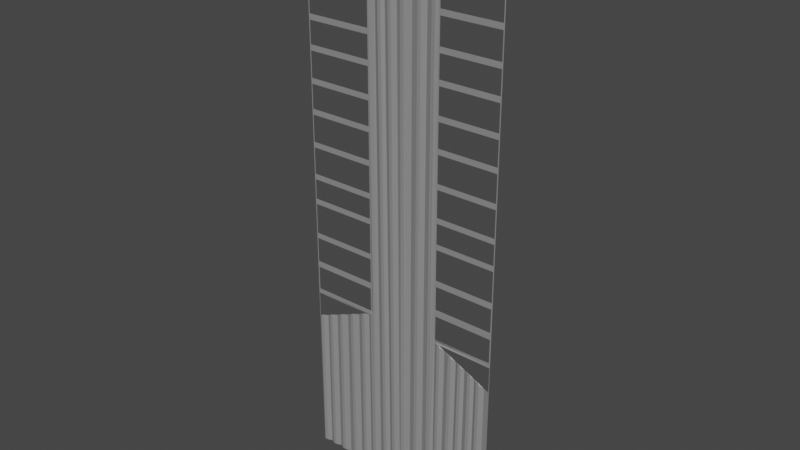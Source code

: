 # Source: metallfront.blend  (saved by Blender 3.4.6; exported with 4.5.12 LTS)
import bpy
from mathutils import Matrix  # noqa: F401  (used for matrix-valued properties, if any)

bpy.ops.wm.read_factory_settings(use_empty=True)
scene = bpy.context.scene
scene.name = 'Scene'

# ---- collections
col_collection = bpy.data.collections.new('Collection'); scene.collection.children.link(col_collection)

# ---- materials (node trees are filled in below, after node groups)
mat_material_003 = bpy.data.materials.new('Material.003')
mat_material_003.use_transparent_shadow = False
mat_glass = bpy.data.materials.new('glass')
mat_glass.use_transparent_shadow = False

# ---- material node trees
mat_material_003.use_nodes = True; mat_material_003.node_tree.nodes.clear()
_N = mat_material_003.node_tree.nodes; _L = mat_material_003.node_tree.links
n0 = _N.new('ShaderNodeBsdfPrincipled'); n0.name = 'Principled BSDF'; n0.location = (10, 300)
n0.distribution = 'GGX'
n0.subsurface_method = 'RANDOM_WALK_SKIN'
n0.inputs[0].default_value = (0.2633, 0.2633, 0.2633, 0.8214)
n0.inputs[3].default_value = 1.45
n0.inputs[27].default_value = (0.0, 0.0, 0.0, 1.0)
n0.inputs[28].default_value = 1.0
n1 = _N.new('ShaderNodeOutputMaterial'); n1.name = 'Material Output'; n1.location = (300, 300)
_L.new(n0.outputs[0], n1.inputs[0])
n1.is_active_output = True
mat_glass.use_nodes = True; mat_glass.node_tree.nodes.clear()
_N = mat_glass.node_tree.nodes; _L = mat_glass.node_tree.links
n0 = _N.new('ShaderNodeBsdfPrincipled'); n0.name = 'Principled BSDF'; n0.location = (10, 300)
n0.distribution = 'GGX'
n0.subsurface_method = 'RANDOM_WALK_SKIN'
n0.inputs[0].default_value = (1.0, 1.0, 1.0, 1.0)
n0.inputs[2].default_value = 0.0
n0.inputs[3].default_value = 1.49
n0.inputs[18].default_value = 1.0
n0.inputs[27].default_value = (0.0, 0.0, 0.0, 1.0)
n0.inputs[28].default_value = 1.0
n1 = _N.new('ShaderNodeOutputMaterial'); n1.name = 'Material Output'; n1.location = (300, 300)
_L.new(n0.outputs[0], n1.inputs[0])
n1.is_active_output = True

# ---- world
world_world = bpy.data.worlds.new('World'); scene.world = world_world
world_world.use_nodes = True; world_world.node_tree.nodes.clear()
_N = world_world.node_tree.nodes; _L = world_world.node_tree.links
n0 = _N.new('ShaderNodeOutputWorld'); n0.name = 'World Output'; n0.location = (300, 300)
n1 = _N.new('ShaderNodeBackground'); n1.name = 'Background'; n1.location = (10, 300)
n1.inputs[0].default_value = (0.05088, 0.05088, 0.05088, 1.0)
_L.new(n1.outputs[0], n0.inputs[0])
n0.is_active_output = True
world_world.color = (0.05088, 0.05088, 0.05088)
world_world.use_sun_shadow = False
world_world.sun_shadow_jitter_overblur = 0.0

# ---- meshes
me_plane_004 = bpy.data.meshes.new('Plane.004')
me_plane_004.from_pydata([(-1.0, -1.0, 0.0), (1.0, -1.0, 0.0), (-1.0, 1.0, 0.0), (1.0, 1.0, 0.0), (-1.0, 0.8183, 0.0), (1.0, 0.8183, 0.0), (-1.0, 0.7046, 0.0), (1.0, 0.7046, 0.0), (-1.0, 0.5968, 0.0), (1.0, 0.5968, 0.0), (-1.0, 0.4993, 0.0), (1.0, 0.4993, 0.0), (-1.0, 0.3906, 0.0), (1.0, 0.3906, 0.0), (-1.0, 0.2875, 0.0), (1.0, 0.2875, 0.0), (-1.0, 0.1743, 0.0), (1.0, 0.1743, 0.0), (-1.0, 0.06154, 0.0), (1.0, 0.06154, 0.0), (-1.0, -0.02843, 0.0), (1.0, -0.02843, 0.0), (-1.0, -0.1555, 0.0), (1.0, -0.1555, 0.0), (-1.0, -0.263, 0.0), (1.0, -0.263, 0.0), (-1.0, -0.373, 0.0), (1.0, -0.373, 0.0), (-1.0, -0.4748, 0.0), (1.0, -0.4748, 0.0), (0.3915, 1.0, 0.0), (0.4012, 0.828, 0.0), (0.4012, 0.7144, 0.0), (0.4012, 0.6066, 0.0), (0.4012, 0.5091, 0.0), (0.4012, 0.4004, 0.0), (0.4012, 0.2972, 0.0), (0.4012, 0.184, 0.0), (0.4012, 0.07128, 0.0), (0.4012, -0.01869, 0.0), (0.4012, -0.1457, 0.0), (0.4039, -0.2506, 0.0), (0.4039, -0.3606, 0.0), (-0.3338, 1.0, 0.0), (-0.3436, 0.828, 0.0), (-0.3436, 0.7144, 0.0), (-0.3436, 0.6066, 0.0), (-0.3436, 0.5091, 0.0), (-0.3436, 0.4004, 0.0), (-0.3436, 0.2972, 0.0), (-0.3436, 0.184, 0.0), (-0.3436, 0.07128, 0.0), (-0.3436, -0.01869, 0.0), (-0.3436, -0.1457, 0.0), (-0.3436, -0.2533, 0.0), (-0.3463, -0.3606, 0.0), (0.0, -1.0, 0.0), (-0.5, -1.0, -0.02037), (-0.25, -1.0, -0.02037), (0.3867, -1.0, -0.02037), (0.4436, -0.3764, 0.0), (0.5007, -0.3859, 0.0), (0.4851, -1.0, -0.02037), (0.5712, -0.3977, 0.0), (0.6116, -1.0, -0.02037), (0.6292, -0.4074, 0.0), (0.6784, -0.4156, 0.0), (0.7111, -1.0, -0.02037), (0.7244, -0.4233, 0.0), (0.7868, -0.4338, 0.0), (0.8231, -1.0, -0.02037), (0.8316, -0.4413, 0.0), (0.8813, -0.4496, 0.0), (0.9369, -1.0, -0.02037), (0.9404, -0.4595, 0.0), (-0.38, -0.3747, 0.0), (-0.3765, -1.0, -0.02037), (-0.3779, -0.69, -0.02037), (-0.4422, -0.3842, 0.0), (-0.7215, -0.4269, 0.0), (-0.5818, -0.4056, 0.0), (-0.5066, -0.3941, 0.0), (-0.65, -1.0, -0.02037), (-0.6479, -0.4157, 0.0), (-0.7841, -0.4364, 0.0), (-0.7874, -1.0, -0.02037), (-0.8502, -0.4465, 0.0), (-0.905, -0.4549, 0.0), (-0.9092, -1.0, -0.02037), (-0.9638, -0.4639, 0.0), (0.2676, 1.0, -0.02037), (0.258, -1.0, -0.02037), (0.116, 1.0, -0.02037), (0.112, -1.0, -0.02037), (-0.04808, 1.0, -0.02037), (-0.01047, -1.0, -0.02037), (-0.174, 1.0, -0.02037), (-0.1273, -1.0, -0.02037), (-0.2739, 1.0, -0.02037), (0.9903, 0.828, 0.0), (0.9903, 0.9903, 0.0), (0.4012, 0.9903, 0.0), (0.4012, 0.8086, 0.0), (-0.3436, 0.9903, 0.0), (-0.9903, 0.9903, 0.0), (-0.9903, 0.828, 0.0), (-0.3436, 0.8086, 0.0), (-0.3338, 0.8183, 0.0), (-0.9903, 0.7144, 0.0), (-0.9903, 0.8086, 0.0), (-0.3436, 0.6949, 0.0), (0.9903, 0.7144, 0.0), (0.3915, 0.8183, 0.0), (0.9903, 0.8086, 0.0), (0.4012, 0.6949, 0.0), (0.9903, 0.6066, 0.0), (0.3915, 0.7046, 0.0), (0.9903, 0.6949, 0.0), (0.4012, 0.5871, 0.0), (-0.3338, 0.7046, 0.0), (-0.9903, 0.6066, 0.0), (-0.9903, 0.6949, 0.0), (-0.3436, 0.5871, 0.0), (0.9903, 0.5091, 0.0), (0.3915, 0.5968, 0.0), (0.9903, 0.5871, 0.0), (0.4012, 0.4896, 0.0), (-0.3338, 0.5968, 0.0), (-0.9903, 0.5091, 0.0), (-0.9903, 0.5871, 0.0), (-0.3436, 0.4896, 0.0), (0.9903, 0.4004, 0.0), (0.3915, 0.4993, 0.0), (0.9903, 0.4896, 0.0), (0.4012, 0.3809, 0.0), (-0.3338, 0.4993, 0.0), (-0.9903, 0.4004, 0.0), (-0.9903, 0.4896, 0.0), (-0.3436, 0.3809, 0.0), (0.9903, 0.2972, 0.0), (0.3915, 0.3906, 0.0), (0.9903, 0.3809, 0.0), (0.4012, 0.2777, 0.0), (-0.3338, 0.3906, 0.0), (-0.9903, 0.2972, 0.0), (-0.9903, 0.3809, 0.0), (-0.3436, 0.2777, 0.0), (-0.3338, 0.2875, 0.0), (-0.9903, 0.184, 0.0), (-0.9903, 0.2777, 0.0), (-0.3436, 0.1645, 0.0), (0.9903, 0.184, 0.0), (0.3915, 0.2875, 0.0), (0.9903, 0.2777, 0.0), (0.4012, 0.1645, 0.0), (0.9903, 0.07128, 0.0), (0.3915, 0.1743, 0.0), (0.9903, 0.1645, 0.0), (0.4012, 0.05179, 0.0), (-0.3338, 0.1743, 0.0), (-0.9903, 0.07128, 0.0), (-0.9903, 0.1645, 0.0), (-0.3436, 0.05179, 0.0), (0.9903, -0.01869, 0.0), (0.3915, 0.06154, 0.0), (0.9903, 0.05179, 0.0), (0.4012, -0.03817, 0.0), (-0.3338, 0.06154, 0.0), (-0.9903, -0.01869, 0.0), (-0.9903, 0.05179, 0.0), (-0.3436, -0.03817, 0.0), (0.9903, -0.1457, 0.0), (0.3915, -0.02843, 0.0), (0.9903, -0.03817, 0.0), (0.4039, -0.1679, 0.0), (-0.3338, -0.02843, 0.0), (-0.9903, -0.1457, 0.0), (-0.9903, -0.03817, 0.0), (-0.3436, -0.1652, 0.0), (-0.3338, -0.1555, 0.0), (-0.9903, -0.2533, 0.0), (-0.9903, -0.1652, 0.0), (-0.3463, -0.2755, 0.0), (0.9875, -0.2506, 0.0), (0.9875, -0.1679, 0.0), (0.3915, -0.1555, 0.0), (0.4039, -0.2755, 0.0), (-0.3338, -0.263, 0.0), (-0.9875, -0.3606, 0.0), (-0.9875, -0.2755, 0.0), (-0.4033, -0.3783, 0.0), (0.9875, -0.3606, 0.0), (0.3915, -0.263, 0.0), (0.9875, -0.2755, 0.0), (0.455, -0.3783, 0.0), (-0.9947, -0.3783, 0.0), (-0.9947, -0.4686, 0.0), (-0.3792, -0.38, -0.02037), (-0.6471, -0.4209, -0.02037), (-0.5059, -0.3993, -0.02037), (-0.7833, -0.4417, -0.02037), (-0.9043, -0.4601, -0.02037), (0.9947, -0.4685, 0.0), (0.9947, -0.3783, 0.0), (0.3915, -0.373, -0.02037), (0.4999, -0.3911, -0.02037), (0.6283, -0.4126, -0.02037), (0.7236, -0.4285, -0.02037), (0.8307, -0.4465, -0.02037), (0.9396, -0.4647, -0.02037), (-0.3041, -1.0, 0.0103), (-0.3366, -1.0, 0.009194), (-0.343, -0.6868, 0.008675), (-0.3108, -0.6862, 0.01026), (0.4411, -1.0, 0.009559), (0.4099, -1.0, 0.007003), (0.5672, -1.0, 0.009595), (0.5347, -1.0, 0.009995), (0.6787, -1.0, 0.008381), (0.6471, -1.0, 0.008744), (0.792, -1.0, 0.008225), (0.76, -1.0, 0.009945), (0.8913, -1.0, 0.00969), (0.8592, -1.0, 0.008807), (-0.3463, -0.5301, 0.008675), (-0.3141, -0.5294, 0.01026), (-0.4228, -1.0, 0.009755), (-0.4552, -1.0, 0.009626), (-0.4565, -0.6948, 0.009765), (-0.424, -0.6947, 0.009739), (-0.5592, -1.0, 0.0106), (-0.5922, -1.0, 0.01052), (-0.7076, -1.0, 0.01051), (-0.7403, -1.0, 0.009814), (-0.8385, -1.0, 0.0101), (-0.8708, -1.0, 0.009049), (-0.9506, -1.0, 0.009336), (-0.9838, -1.0, 0.01504), (0.3231, 1.0, 0.01039), (0.3566, 1.0, 0.01504), (0.35, -1.0, 0.008883), (0.3175, -1.0, 0.01062), (0.185, 1.0, 0.01109), (0.2179, 1.0, 0.01001), (0.2034, -1.0, 0.01033), (0.1705, -1.0, 0.01056), (0.04884, -1.0, 0.01081), (0.01522, -1.0, 0.01504), (0.009129, 1.0, 0.01049), (0.04225, 1.0, 0.01129), (-0.128, 1.0, 0.009724), (-0.09554, 1.0, 0.00984), (-0.05887, -1.0, 0.009909), (-0.09107, -1.0, 0.008828), (-0.2372, 1.0, 0.008873), (-0.2056, 1.0, 0.008276), (-0.1678, -1.0, 0.009249), (-0.2002, -1.0, 0.01001), (-0.3494, -0.3754, 0.00807), (-0.3174, -0.3728, 0.01025), (-0.3459, -0.3609, 0.01504), (-0.3509, -0.373, 0.01504), (-0.3508, -0.3743, 0.01504), (-0.9801, -0.4717, 0.01504), (-0.9468, -0.4666, 0.009437), (-0.9638, -0.4639, 0.01504), (-0.4577, -0.3919, 0.009896), (-0.4252, -0.387, 0.009723), (-0.4422, -0.3843, 0.01504), (-0.737, -0.4346, 0.00975), (-0.7042, -0.4296, 0.01048), (-0.7215, -0.4269, 0.01504), (-0.5973, -0.4133, 0.01001), (-0.5646, -0.4083, 0.01058), (-0.5818, -0.4056, 0.01504), (-0.8654, -0.4542, 0.009089), (-0.833, -0.4493, 0.01), (-0.8502, -0.4466, 0.01504), (0.4269, -0.3789, 0.008753), (0.4587, -0.3843, 0.00933), (0.4436, -0.3764, 0.01504), (0.554, -0.4002, 0.01032), (0.5864, -0.4056, 0.009404), (0.5712, -0.3978, 0.01504), (0.6618, -0.4182, 0.008525), (0.6931, -0.4234, 0.008154), (0.6784, -0.4157, 0.01504), (0.7697, -0.4363, 0.009751), (0.8014, -0.4416, 0.007986), (0.7868, -0.4338, 0.01504), (0.8647, -0.4521, 0.008575), (0.8966, -0.4575, 0.009483), (0.8813, -0.4496, 0.01504)], [], [(31, 99, 100, 101), (32, 111, 113, 102), (33, 115, 117, 114), (34, 123, 125, 118), (35, 131, 133, 126), (36, 139, 141, 134), (37, 151, 153, 142), (38, 155, 157, 154), (39, 163, 165, 158), (40, 171, 173, 166), (41, 183, 184, 174), (42, 191, 193, 186), (219, 284, 206, 64), (105, 44, 103, 104), (108, 45, 106, 109), (120, 46, 110, 121), (128, 47, 122, 129), (136, 48, 130, 137), (144, 49, 138, 145), (148, 50, 146, 149), (160, 51, 150, 161), (168, 52, 162, 169), (176, 53, 170, 177), (180, 54, 178, 181), (188, 55, 182, 189), (194, 60, 61, 63, 65, 66, 68, 69, 71, 72, 74, 202, 203), (190, 195, 196, 89, 87, 86, 84, 79, 83, 80, 81, 78, 75), (67, 207, 285, 218), (241, 238, 90, 91), (215, 278, 204, 59), (62, 205, 279, 214), (217, 281, 205, 62), (64, 206, 282, 216), (221, 287, 207, 67), (70, 208, 288, 220), (223, 290, 208, 70), (73, 209, 291, 222), (76, 77, 197, 267, 229, 226), (1, 29, 209, 73), (227, 228, 266, 199, 57), (57, 199, 273, 230), (231, 272, 198, 82), (82, 198, 270, 232), (233, 269, 200, 85), (85, 200, 276, 234), (235, 275, 201, 88), (88, 201, 264, 236), (237, 263, 28, 0), (59, 204, 192, 185, 172, 164, 156, 152, 140, 132, 124, 116, 112, 30, 239, 240), (91, 90, 243, 244), (245, 242, 92, 93), (93, 92, 249, 246), (247, 248, 94, 95, 56), (95, 94, 251, 252), (253, 250, 96, 97), (97, 96, 255, 256), (257, 254, 98, 58), (195, 190, 262, 261, 26), (211, 212, 224, 258, 197, 77, 76), (100, 99, 5, 3), (101, 100, 3, 30), (99, 31, 112, 5), (31, 101, 30, 112), (104, 103, 43, 2), (105, 104, 2, 4), (44, 105, 4, 107), (103, 44, 107, 43), (109, 106, 107, 4), (108, 109, 4, 6), (45, 108, 6, 119), (106, 45, 119, 107), (113, 111, 7, 5), (102, 113, 5, 112), (111, 32, 116, 7), (32, 102, 112, 116), (117, 115, 9, 7), (114, 117, 7, 116), (115, 33, 124, 9), (33, 114, 116, 124), (121, 110, 119, 6), (120, 121, 6, 8), (46, 120, 8, 127), (110, 46, 127, 119), (125, 123, 11, 9), (118, 125, 9, 124), (123, 34, 132, 11), (34, 118, 124, 132), (129, 122, 127, 8), (128, 129, 8, 10), (47, 128, 10, 135), (122, 47, 135, 127), (133, 131, 13, 11), (126, 133, 11, 132), (131, 35, 140, 13), (35, 126, 132, 140), (137, 130, 135, 10), (136, 137, 10, 12), (48, 136, 12, 143), (130, 48, 143, 135), (141, 139, 15, 13), (134, 141, 13, 140), (139, 36, 152, 15), (36, 134, 140, 152), (145, 138, 143, 12), (144, 145, 12, 14), (49, 144, 14, 147), (138, 49, 147, 143), (149, 146, 147, 14), (148, 149, 14, 16), (50, 148, 16, 159), (146, 50, 159, 147), (153, 151, 17, 15), (142, 153, 15, 152), (151, 37, 156, 17), (37, 142, 152, 156), (157, 155, 19, 17), (154, 157, 17, 156), (155, 38, 164, 19), (38, 154, 156, 164), (161, 150, 159, 16), (160, 161, 16, 18), (51, 160, 18, 167), (150, 51, 167, 159), (165, 163, 21, 19), (158, 165, 19, 164), (163, 39, 172, 21), (39, 158, 164, 172), (169, 162, 167, 18), (168, 169, 18, 20), (52, 168, 20, 175), (162, 52, 175, 167), (173, 171, 23, 21), (166, 173, 21, 172), (171, 40, 185, 23), (40, 166, 172, 185), (177, 170, 175, 20), (176, 177, 20, 22), (53, 176, 22, 179), (170, 53, 179, 175), (181, 178, 179, 22), (180, 181, 22, 24), (54, 180, 24, 187), (178, 54, 187, 179), (184, 183, 25, 23), (174, 184, 23, 185), (183, 41, 192, 25), (41, 174, 185, 192), (189, 182, 187, 24), (188, 189, 24, 26), (190, 75, 197, 258, 262), (55, 188, 26, 261, 260), (193, 191, 27, 25), (186, 193, 25, 192), (191, 42, 204, 27), (42, 186, 192, 204), (182, 55, 260, 259, 187), (196, 195, 26, 28), (87, 89, 265, 264, 201), (89, 196, 28, 263, 265), (78, 81, 199, 266, 268), (79, 84, 200, 269, 271), (80, 83, 198, 272, 274), (83, 79, 271, 270, 198), (84, 86, 277, 276, 200), (81, 80, 274, 273, 199), (86, 87, 201, 275, 277), (60, 194, 204, 278, 280), (75, 78, 268, 267, 197), (203, 202, 29, 27), (194, 203, 27, 204), (61, 60, 280, 279, 205), (63, 61, 205, 281, 283), (65, 63, 283, 282, 206), (66, 65, 206, 284, 286), (68, 66, 286, 285, 207), (69, 68, 207, 287, 289), (71, 69, 289, 288, 208), (72, 71, 208, 290, 292), (74, 72, 292, 291, 209), (202, 74, 209, 29), (258, 259, 260, 261, 262), (263, 264, 265), (266, 267, 268), (269, 270, 271), (272, 273, 274), (275, 276, 277), (278, 279, 280), (281, 282, 283), (284, 285, 286), (287, 288, 289), (290, 291, 292), (212, 211, 210, 213), (224, 212, 213, 225), (278, 215, 214, 279), (281, 217, 216, 282), (284, 219, 218, 285), (287, 221, 220, 288), (290, 223, 222, 291), (258, 224, 225, 259), (228, 227, 226, 229), (266, 228, 229, 267), (272, 231, 230, 273), (269, 233, 232, 270), (275, 235, 234, 276), (263, 237, 236, 264), (238, 241, 240, 239), (242, 245, 244, 243), (248, 247, 246, 249), (250, 253, 252, 251), (254, 257, 256, 255), (58, 98, 43, 107, 119, 127, 135, 143, 147, 159, 167, 175, 179, 187, 259, 225, 213, 210)])
me_plane_004.polygons.foreach_set('material_index', [1, 1, 1, 1, 1, 1, 1, 1, 1, 1, 1, 1, 0, 1, 1, 1, 1, 1, 1, 1, 1, 1, 1, 1, 1, 1, 1, 0, 0, 0, 0, 0, 0, 0, 0, 0, 0, 0, 0, 0, 0, 0, 0, 0, 0, 0, 0, 0, 0, 0, 0, 0, 0, 0, 0, 0, 0, 0, 0, 0, 0, 0, 0, 0, 0, 0, 0, 0, 0, 0, 0, 0, 0, 0, 0, 0, 0, 0, 0, 0, 0, 0, 0, 0, 0, 0, 0, 0, 0, 0, 0, 0, 0, 0, 0, 0, 0, 0, 0, 0, 0, 0, 0, 0, 0, 0, 0, 0, 0, 0, 0, 0, 0, 0, 0, 0, 0, 0, 0, 0, 0, 0, 0, 0, 0, 0, 0, 0, 0, 0, 0, 0, 0, 0, 0, 0, 0, 0, 0, 0, 0, 0, 0, 0, 0, 0, 0, 0, 0, 0, 0, 0, 0, 0, 0, 0, 0, 0, 0, 0, 0, 0, 0, 0, 0, 0, 0, 0, 0, 0, 0, 0, 0, 0, 0, 0, 0, 0, 0, 0, 0, 0, 0, 0, 0, 0, 0, 0, 0, 0, 0, 0, 0, 0, 0, 0, 0, 0, 0, 0, 0, 0, 0, 0, 0, 0, 0, 0, 0, 0, 0])
_uv = me_plane_004.uv_layers.new(name='UVMap')
_uv.uv.foreach_set('vector', [0.7006, 0.914, 0.9951, 0.914, 0.9951, 0.9951, 0.7006, 0.9951, 0.7006, 0.8572, 0.9951, 0.8572, 0.9951, 0.9043, 0.7006, 0.9043, 0.7006, 0.8033, 0.9951, 0.8033, 0.9951, 0.8474, 0.7006, 0.8474, 0.7006, 0.7545, 0.9951, 0.7545, 0.9951, 0.7935, 0.7006, 0.7935, 0.7006, 0.7002, 0.9951, 0.7002, 0.9951, 0.7448, 0.7006, 0.7448, 0.7006, 0.6486, 0.9951, 0.6486, 0.9951, 0.6904, 0.7006, 0.6904, 0.7006, 0.592, 0.9951, 0.592, 0.9951, 0.6389, 0.7006, 0.6389, 0.7006, 0.5356, 0.9951, 0.5356, 0.9951, 0.5823, 0.7006, 0.5823, 0.7006, 0.4907, 0.9951, 0.4907, 0.9951, 0.5259, 0.7006, 0.5259, 0.7006, 0.4271, 0.9951, 0.4271, 0.9951, 0.4809, 0.7006, 0.4809, 0.702, 0.3747, 0.9938, 0.3747, 0.9938, 0.416, 0.702, 0.416, 0.702, 0.3197, 0.9938, 0.3197, 0.9938, 0.3623, 0.702, 0.3623, 0.8236, 0.0, 0.8309, 0.2909, 0.8142, 0.2937, 0.8058, 0.0, 0.004871, 0.914, 0.3282, 0.914, 0.3282, 0.9951, 0.004871, 0.9951, 0.004871, 0.8572, 0.3282, 0.8572, 0.3282, 0.9043, 0.004871, 0.9043, 0.004871, 0.8033, 0.3282, 0.8033, 0.3282, 0.8474, 0.004871, 0.8474, 0.004871, 0.7545, 0.3282, 0.7545, 0.3282, 0.7935, 0.004871, 0.7935, 0.004871, 0.7002, 0.3282, 0.7002, 0.3282, 0.7448, 0.004871, 0.7448, 0.004871, 0.6486, 0.3282, 0.6486, 0.3282, 0.6904, 0.004871, 0.6904, 0.004871, 0.592, 0.3282, 0.592, 0.3282, 0.6389, 0.004871, 0.6389, 0.004871, 0.5356, 0.3282, 0.5356, 0.3282, 0.5823, 0.004871, 0.5823, 0.004871, 0.4907, 0.3282, 0.4907, 0.3282, 0.5259, 0.004871, 0.5259, 0.004871, 0.4271, 0.3282, 0.4271, 0.3282, 0.4809, 0.004871, 0.4809, 0.004871, 0.3734, 0.3282, 0.3734, 0.3282, 0.4174, 0.004871, 0.4174, 0.006228, 0.3197, 0.3269, 0.3197, 0.3269, 0.3623, 0.006228, 0.3623, 0.7275, 0.3109, 0.7218, 0.3118, 0.7504, 0.307, 0.7856, 0.3011, 0.8146, 0.2963, 0.8392, 0.2922, 0.8622, 0.2883, 0.8934, 0.2831, 0.9158, 0.2794, 0.9407, 0.2752, 0.9702, 0.2703, 0.9974, 0.2657, 0.9974, 0.3109, 0.2984, 0.3109, 0.002637, 0.3109, 0.002637, 0.2657, 0.01812, 0.2681, 0.04748, 0.2725, 0.07492, 0.2767, 0.108, 0.2818, 0.1393, 0.2866, 0.176, 0.2922, 0.2091, 0.2972, 0.2467, 0.303, 0.2789, 0.3079, 0.31, 0.3126, 0.8556, 0.0, 0.8618, 0.2857, 0.8465, 0.2883, 0.8394, 0.0, 0.6588, 0.0, 0.6616, 1.0, 0.6338, 1.0, 0.629, 0.0, 0.7049, 0.0, 0.7134, 0.3105, 0.6957, 0.3135, 0.6934, 0.0, 0.7425, 0.0, 0.7499, 0.3044, 0.7294, 0.3079, 0.7206, 0.0, 0.7673, 0.0, 0.777, 0.2999, 0.7499, 0.3044, 0.7425, 0.0, 0.8058, 0.0, 0.8142, 0.2937, 0.7932, 0.2972, 0.7836, 0.0, 0.88, 0.0, 0.8849, 0.2819, 0.8618, 0.2857, 0.8556, 0.0, 0.9116, 0.0, 0.9154, 0.2768, 0.9007, 0.2792, 0.896, 0.0, 0.9296, 0.0, 0.9323, 0.2739, 0.9154, 0.2768, 0.9116, 0.0, 0.9684, 0.0, 0.9698, 0.2677, 0.9483, 0.2713, 0.9457, 0.0, 0.3118, 0.0, 0.3111, 0.155, 0.3104, 0.31, 0.2874, 0.3065, 0.288, 0.1527, 0.2886, 0.0, 1.0, 0.0, 1.0, 0.2626, 0.9698, 0.2677, 0.9684, 0.0, 0.2724, 0.0, 0.2718, 0.1526, 0.2712, 0.304, 0.2471, 0.3004, 0.25, 0.0, 0.25, 0.0, 0.2471, 0.3004, 0.2177, 0.2959, 0.2204, 0.0, 0.2039, 0.0, 0.2013, 0.2934, 0.1764, 0.2896, 0.175, 0.0, 0.175, 0.0, 0.1764, 0.2896, 0.1479, 0.2852, 0.1462, 0.0, 0.1298, 0.0, 0.1315, 0.2827, 0.1084, 0.2792, 0.1063, 0.0, 0.1063, 0.0, 0.1084, 0.2792, 0.08349, 0.2754, 0.08075, 0.0, 0.06458, 0.0, 0.0673, 0.2729, 0.04787, 0.2699, 0.04538, 0.0, 0.04538, 0.0, 0.04787, 0.2699, 0.02659, 0.2667, 0.02468, 0.0, 0.008096, 0.0, 0.009966, 0.2641, 0.0, 0.2626, 0.0, 0.0, 0.6934, 0.0, 0.6957, 0.3135, 0.6957, 0.3685, 0.6957, 0.4223, 0.6957, 0.4858, 0.6957, 0.5308, 0.6957, 0.5871, 0.6957, 0.6437, 0.6957, 0.6953, 0.6957, 0.7497, 0.6957, 0.7984, 0.6957, 0.8523, 0.6957, 0.9091, 0.6957, 1.0, 0.6783, 1.0, 0.675, 0.0, 0.629, 0.0, 0.6338, 1.0, 0.609, 1.0, 0.6017, 0.0, 0.5852, 0.0, 0.5925, 1.0, 0.558, 1.0, 0.556, 0.0, 0.556, 0.0, 0.558, 1.0, 0.5211, 1.0, 0.5244, 0.0, 0.5076, 0.0, 0.5046, 1.0, 0.476, 1.0, 0.4948, 0.0, 0.5, 0.0, 0.4948, 0.0, 0.476, 1.0, 0.4522, 1.0, 0.4706, 0.0, 0.4545, 0.0, 0.436, 1.0, 0.413, 1.0, 0.4363, 0.0, 0.4363, 0.0, 0.413, 1.0, 0.3972, 1.0, 0.4161, 0.0, 0.3999, 0.0, 0.3814, 1.0, 0.3631, 1.0, 0.375, 0.0, 0.002637, 0.3109, 0.2984, 0.3109, 0.3246, 0.3128, 0.3246, 0.3135, 0.0, 0.3135, 0.3317, 0.0, 0.3285, 0.1566, 0.3269, 0.2349, 0.3253, 0.3123, 0.3104, 0.31, 0.3111, 0.155, 0.3118, 0.0, 0.9951, 0.9951, 0.9951, 0.914, 1.0, 0.9091, 1.0, 1.0, 0.7006, 0.9951, 0.9951, 0.9951, 1.0, 1.0, 0.6957, 1.0, 0.9951, 0.914, 0.7006, 0.914, 0.6957, 0.9091, 1.0, 0.9091, 0.7006, 0.914, 0.7006, 0.9951, 0.6957, 1.0, 0.6957, 0.9091, 0.004871, 0.9951, 0.3282, 0.9951, 0.3331, 1.0, 0.0, 1.0, 0.004871, 0.914, 0.004871, 0.9951, 0.0, 1.0, 0.0, 0.9091, 0.3282, 0.914, 0.004871, 0.914, 0.0, 0.9091, 0.3331, 0.9091, 0.3282, 0.9951, 0.3282, 0.914, 0.3331, 0.9091, 0.3331, 1.0, 0.004871, 0.9043, 0.3282, 0.9043, 0.3331, 0.9091, 0.0, 0.9091, 0.004871, 0.8572, 0.004871, 0.9043, 0.0, 0.9091, 0.0, 0.8523, 0.3282, 0.8572, 0.004871, 0.8572, 0.0, 0.8523, 0.3331, 0.8523, 0.3282, 0.9043, 0.3282, 0.8572, 0.3331, 0.8523, 0.3331, 0.9091, 0.9951, 0.9043, 0.9951, 0.8572, 1.0, 0.8523, 1.0, 0.9091, 0.7006, 0.9043, 0.9951, 0.9043, 1.0, 0.9091, 0.6957, 0.9091, 0.9951, 0.8572, 0.7006, 0.8572, 0.6957, 0.8523, 1.0, 0.8523, 0.7006, 0.8572, 0.7006, 0.9043, 0.6957, 0.9091, 0.6957, 0.8523, 0.9951, 0.8474, 0.9951, 0.8033, 1.0, 0.7984, 1.0, 0.8523, 0.7006, 0.8474, 0.9951, 0.8474, 1.0, 0.8523, 0.6957, 0.8523, 0.9951, 0.8033, 0.7006, 0.8033, 0.6957, 0.7984, 1.0, 0.7984, 0.7006, 0.8033, 0.7006, 0.8474, 0.6957, 0.8523, 0.6957, 0.7984, 0.004871, 0.8474, 0.3282, 0.8474, 0.3331, 0.8523, 0.0, 0.8523, 0.004871, 0.8033, 0.004871, 0.8474, 0.0, 0.8523, 0.0, 0.7984, 0.3282, 0.8033, 0.004871, 0.8033, 0.0, 0.7984, 0.3331, 0.7984, 0.3282, 0.8474, 0.3282, 0.8033, 0.3331, 0.7984, 0.3331, 0.8523, 0.9951, 0.7935, 0.9951, 0.7545, 1.0, 0.7497, 1.0, 0.7984, 0.7006, 0.7935, 0.9951, 0.7935, 1.0, 0.7984, 0.6957, 0.7984, 0.9951, 0.7545, 0.7006, 0.7545, 0.6957, 0.7497, 1.0, 0.7497, 0.7006, 0.7545, 0.7006, 0.7935, 0.6957, 0.7984, 0.6957, 0.7497, 0.004871, 0.7935, 0.3282, 0.7935, 0.3331, 0.7984, 0.0, 0.7984, 0.004871, 0.7545, 0.004871, 0.7935, 0.0, 0.7984, 0.0, 0.7497, 0.3282, 0.7545, 0.004871, 0.7545, 0.0, 0.7497, 0.3331, 0.7497, 0.3282, 0.7935, 0.3282, 0.7545, 0.3331, 0.7497, 0.3331, 0.7984, 0.9951, 0.7448, 0.9951, 0.7002, 1.0, 0.6953, 1.0, 0.7497, 0.7006, 0.7448, 0.9951, 0.7448, 1.0, 0.7497, 0.6957, 0.7497, 0.9951, 0.7002, 0.7006, 0.7002, 0.6957, 0.6953, 1.0, 0.6953, 0.7006, 0.7002, 0.7006, 0.7448, 0.6957, 0.7497, 0.6957, 0.6953, 0.004871, 0.7448, 0.3282, 0.7448, 0.3331, 0.7497, 0.0, 0.7497, 0.004871, 0.7002, 0.004871, 0.7448, 0.0, 0.7497, 0.0, 0.6953, 0.3282, 0.7002, 0.004871, 0.7002, 0.0, 0.6953, 0.3331, 0.6953, 0.3282, 0.7448, 0.3282, 0.7002, 0.3331, 0.6953, 0.3331, 0.7497, 0.9951, 0.6904, 0.9951, 0.6486, 1.0, 0.6437, 1.0, 0.6953, 0.7006, 0.6904, 0.9951, 0.6904, 1.0, 0.6953, 0.6957, 0.6953, 0.9951, 0.6486, 0.7006, 0.6486, 0.6957, 0.6437, 1.0, 0.6437, 0.7006, 0.6486, 0.7006, 0.6904, 0.6957, 0.6953, 0.6957, 0.6437, 0.004871, 0.6904, 0.3282, 0.6904, 0.3331, 0.6953, 0.0, 0.6953, 0.004871, 0.6486, 0.004871, 0.6904, 0.0, 0.6953, 0.0, 0.6437, 0.3282, 0.6486, 0.004871, 0.6486, 0.0, 0.6437, 0.3331, 0.6437, 0.3282, 0.6904, 0.3282, 0.6486, 0.3331, 0.6437, 0.3331, 0.6953, 0.004871, 0.6389, 0.3282, 0.6389, 0.3331, 0.6437, 0.0, 0.6437, 0.004871, 0.592, 0.004871, 0.6389, 0.0, 0.6437, 0.0, 0.5871, 0.3282, 0.592, 0.004871, 0.592, 0.0, 0.5871, 0.3331, 0.5871, 0.3282, 0.6389, 0.3282, 0.592, 0.3331, 0.5871, 0.3331, 0.6437, 0.9951, 0.6389, 0.9951, 0.592, 1.0, 0.5871, 1.0, 0.6437, 0.7006, 0.6389, 0.9951, 0.6389, 1.0, 0.6437, 0.6957, 0.6437, 0.9951, 0.592, 0.7006, 0.592, 0.6957, 0.5871, 1.0, 0.5871, 0.7006, 0.592, 0.7006, 0.6389, 0.6957, 0.6437, 0.6957, 0.5871, 0.9951, 0.5823, 0.9951, 0.5356, 1.0, 0.5308, 1.0, 0.5871, 0.7006, 0.5823, 0.9951, 0.5823, 1.0, 0.5871, 0.6957, 0.5871, 0.9951, 0.5356, 0.7006, 0.5356, 0.6957, 0.5308, 1.0, 0.5308, 0.7006, 0.5356, 0.7006, 0.5823, 0.6957, 0.5871, 0.6957, 0.5308, 0.004871, 0.5823, 0.3282, 0.5823, 0.3331, 0.5871, 0.0, 0.5871, 0.004871, 0.5356, 0.004871, 0.5823, 0.0, 0.5871, 0.0, 0.5308, 0.3282, 0.5356, 0.004871, 0.5356, 0.0, 0.5308, 0.3331, 0.5308, 0.3282, 0.5823, 0.3282, 0.5356, 0.3331, 0.5308, 0.3331, 0.5871, 0.9951, 0.5259, 0.9951, 0.4907, 1.0, 0.4858, 1.0, 0.5308, 0.7006, 0.5259, 0.9951, 0.5259, 1.0, 0.5308, 0.6957, 0.5308, 0.9951, 0.4907, 0.7006, 0.4907, 0.6957, 0.4858, 1.0, 0.4858, 0.7006, 0.4907, 0.7006, 0.5259, 0.6957, 0.5308, 0.6957, 0.4858, 0.004871, 0.5259, 0.3282, 0.5259, 0.3331, 0.5308, 0.0, 0.5308, 0.004871, 0.4907, 0.004871, 0.5259, 0.0, 0.5308, 0.0, 0.4858, 0.3282, 0.4907, 0.004871, 0.4907, 0.0, 0.4858, 0.3331, 0.4858, 0.3282, 0.5259, 0.3282, 0.4907, 0.3331, 0.4858, 0.3331, 0.5308, 0.9951, 0.4809, 0.9951, 0.4271, 1.0, 0.4223, 1.0, 0.4858, 0.7006, 0.4809, 0.9951, 0.4809, 1.0, 0.4858, 0.6957, 0.4858, 0.9951, 0.4271, 0.7006, 0.4271, 0.6957, 0.4223, 1.0, 0.4223, 0.7006, 0.4271, 0.7006, 0.4809, 0.6957, 0.4858, 0.6957, 0.4223, 0.004871, 0.4809, 0.3282, 0.4809, 0.3331, 0.4858, 0.0, 0.4858, 0.004871, 0.4271, 0.004871, 0.4809, 0.0, 0.4858, 0.0, 0.4223, 0.3282, 0.4271, 0.004871, 0.4271, 0.0, 0.4223, 0.3331, 0.4223, 0.3282, 0.4809, 0.3282, 0.4271, 0.3331, 0.4223, 0.3331, 0.4858, 0.004871, 0.4174, 0.3282, 0.4174, 0.3331, 0.4223, 0.0, 0.4223, 0.004871, 0.3734, 0.004871, 0.4174, 0.0, 0.4223, 0.0, 0.3685, 0.3282, 0.3734, 0.004871, 0.3734, 0.0, 0.3685, 0.3331, 0.3685, 0.3282, 0.4174, 0.3282, 0.3734, 0.3331, 0.3685, 0.3331, 0.4223, 0.9938, 0.416, 0.9938, 0.3747, 1.0, 0.3685, 1.0, 0.4223, 0.702, 0.416, 0.9938, 0.416, 1.0, 0.4223, 0.6957, 0.4223, 0.9938, 0.3747, 0.702, 0.3747, 0.6957, 0.3685, 1.0, 0.3685, 0.702, 0.3747, 0.702, 0.416, 0.6957, 0.4223, 0.6957, 0.3685, 0.006228, 0.3623, 0.3269, 0.3623, 0.3331, 0.3685, 0.0, 0.3685, 0.006228, 0.3197, 0.006228, 0.3623, 0.0, 0.3685, 0.0, 0.3135, 0.2984, 0.3109, 0.31, 0.3126, 0.3104, 0.31, 0.3253, 0.3123, 0.3246, 0.3128, 0.3269, 0.3197, 0.006228, 0.3197, 0.0, 0.3135, 0.3246, 0.3135, 0.3271, 0.3195, 0.9938, 0.3623, 0.9938, 0.3197, 1.0, 0.3135, 1.0, 0.3685, 0.702, 0.3623, 0.9938, 0.3623, 1.0, 0.3685, 0.6957, 0.3685, 0.9938, 0.3197, 0.702, 0.3197, 0.6957, 0.3135, 1.0, 0.3135, 0.702, 0.3197, 0.702, 0.3623, 0.6957, 0.3685, 0.6957, 0.3135, 0.3269, 0.3623, 0.3269, 0.3197, 0.3271, 0.3195, 0.3413, 0.3136, 0.3331, 0.3685, 0.002637, 0.2657, 0.002637, 0.3109, 0.0, 0.3135, 0.0, 0.2626, 0.04748, 0.2725, 0.01812, 0.2681, 0.01812, 0.268, 0.02659, 0.2667, 0.04787, 0.2699, 0.01812, 0.2681, 0.002637, 0.2657, 0.0, 0.2626, 0.009966, 0.2641, 0.01812, 0.268, 0.2789, 0.3079, 0.2467, 0.303, 0.2471, 0.3004, 0.2712, 0.304, 0.2789, 0.3079, 0.1393, 0.2866, 0.108, 0.2818, 0.1084, 0.2792, 0.1315, 0.2827, 0.1393, 0.2865, 0.2091, 0.2972, 0.176, 0.2922, 0.1764, 0.2896, 0.2013, 0.2934, 0.2091, 0.2972, 0.176, 0.2922, 0.1393, 0.2866, 0.1393, 0.2865, 0.1479, 0.2852, 0.1764, 0.2896, 0.108, 0.2818, 0.07492, 0.2767, 0.07492, 0.2767, 0.08349, 0.2754, 0.1084, 0.2792, 0.2467, 0.303, 0.2091, 0.2972, 0.2091, 0.2972, 0.2177, 0.2959, 0.2471, 0.3004, 0.07492, 0.2767, 0.04748, 0.2725, 0.04787, 0.2699, 0.0673, 0.2729, 0.07492, 0.2767, 0.7218, 0.3118, 0.7275, 0.3109, 0.6957, 0.3135, 0.7134, 0.3105, 0.7218, 0.3118, 0.31, 0.3126, 0.2789, 0.3079, 0.2789, 0.3079, 0.2874, 0.3065, 0.3104, 0.31, 0.9974, 0.3109, 0.9974, 0.2657, 1.0, 0.2626, 1.0, 0.3135, 0.7275, 0.3109, 0.9974, 0.3109, 1.0, 0.3135, 0.6957, 0.3135, 0.7504, 0.307, 0.7218, 0.3118, 0.7218, 0.3118, 0.7294, 0.3079, 0.7499, 0.3044, 0.7856, 0.3011, 0.7504, 0.307, 0.7499, 0.3044, 0.777, 0.2999, 0.7856, 0.3011, 0.8146, 0.2963, 0.7856, 0.3011, 0.7856, 0.3011, 0.7932, 0.2972, 0.8142, 0.2937, 0.8392, 0.2922, 0.8146, 0.2963, 0.8142, 0.2937, 0.8309, 0.2909, 0.8392, 0.2922, 0.8622, 0.2883, 0.8392, 0.2922, 0.8392, 0.2922, 0.8465, 0.2883, 0.8618, 0.2857, 0.8934, 0.2831, 0.8622, 0.2883, 0.8618, 0.2857, 0.8849, 0.2819, 0.8934, 0.2831, 0.9158, 0.2794, 0.8934, 0.2831, 0.8934, 0.2831, 0.9007, 0.2792, 0.9154, 0.2768, 0.9407, 0.2752, 0.9158, 0.2794, 0.9154, 0.2768, 0.9323, 0.2739, 0.9407, 0.2752, 0.9702, 0.2703, 0.9407, 0.2752, 0.9407, 0.2752, 0.9483, 0.2713, 0.9698, 0.2677, 0.9974, 0.2657, 0.9702, 0.2703, 0.9698, 0.2677, 1.0, 0.2626, 0.3253, 0.3123, 0.3392, 0.3136, 0.3271, 0.3195, 0.3246, 0.3135, 0.3246, 0.3128, 0.009966, 0.2641, 0.02659, 0.2667, 0.01812, 0.268, 0.2712, 0.304, 0.2859, 0.3065, 0.2789, 0.3079, 0.1315, 0.2827, 0.1464, 0.2852, 0.1393, 0.2865, 0.2013, 0.2934, 0.2164, 0.2959, 0.2091, 0.2972, 0.0673, 0.2729, 0.08167, 0.2754, 0.07492, 0.2767, 0.7134, 0.3105, 0.727, 0.3079, 0.7218, 0.3118, 0.777, 0.2999, 0.7918, 0.2972, 0.7856, 0.3011, 0.8309, 0.2909, 0.8442, 0.2883, 0.8392, 0.2922, 0.8849, 0.2819, 0.899, 0.2793, 0.8934, 0.2831, 0.9323, 0.2739, 0.9462, 0.2713, 0.9407, 0.2752, 0.3285, 0.1566, 0.3317, 0.0, 0.3479, 0.0, 0.3446, 0.1569, 0.3269, 0.2349, 0.3285, 0.1566, 0.3446, 0.1569, 0.343, 0.2353, 0.7134, 0.3105, 0.7049, 0.0, 0.7206, 0.0, 0.7294, 0.3079, 0.777, 0.2999, 0.7673, 0.0, 0.7836, 0.0, 0.7932, 0.2972, 0.8309, 0.2909, 0.8236, 0.0, 0.8394, 0.0, 0.8465, 0.2883, 0.8849, 0.2819, 0.88, 0.0, 0.896, 0.0, 0.9007, 0.2792, 0.9323, 0.2739, 0.9296, 0.0, 0.9457, 0.0, 0.9483, 0.2713, 0.3253, 0.3123, 0.3269, 0.2349, 0.343, 0.2353, 0.3414, 0.3136, 0.2718, 0.1526, 0.2724, 0.0, 0.2886, 0.0, 0.288, 0.1527, 0.2712, 0.304, 0.2718, 0.1526, 0.288, 0.1527, 0.2874, 0.3065, 0.2013, 0.2934, 0.2039, 0.0, 0.2204, 0.0, 0.2177, 0.2959, 0.1315, 0.2827, 0.1298, 0.0, 0.1462, 0.0, 0.1479, 0.2852, 0.0673, 0.2729, 0.06458, 0.0, 0.08075, 0.0, 0.08349, 0.2754, 0.009966, 0.2641, 0.008096, 0.0, 0.02468, 0.0, 0.02659, 0.2667, 0.6616, 1.0, 0.6588, 0.0, 0.675, 0.0, 0.6783, 1.0, 0.5925, 1.0, 0.5852, 0.0, 0.6017, 0.0, 0.609, 1.0, 0.5046, 1.0, 0.5076, 0.0, 0.5244, 0.0, 0.5211, 1.0, 0.436, 1.0, 0.4545, 0.0, 0.4706, 0.0, 0.4522, 1.0, 0.3814, 1.0, 0.3999, 0.0, 0.4161, 0.0, 0.3972, 1.0, 0.375, 0.0, 0.3631, 1.0, 0.3331, 1.0, 0.3331, 0.9091, 0.3331, 0.8523, 0.3331, 0.7984, 0.3331, 0.7497, 0.3331, 0.6953, 0.3331, 0.6437, 0.3331, 0.5871, 0.3331, 0.5308, 0.3331, 0.4858, 0.3331, 0.4223, 0.3331, 0.3685, 0.3414, 0.3136, 0.343, 0.2353, 0.3446, 0.1569, 0.3479, 0.0])
me_plane_004.materials.append(mat_material_003)
me_plane_004.materials.append(mat_glass)
me_plane_004.update()

# ---- objects
ob_plane_003 = bpy.data.objects.new('Plane.003', me_plane_004)

# ---- transforms, parenting, visibility, modifiers, constraints
ob_plane_003.location = (-9.328, 4.644, 5.748)
ob_plane_003.rotation_euler = (1.571, 0.0, 0.0)
ob_plane_003.scale = (1.656, 4.596, 1.0)

# ---- collection membership
col_collection.objects.link(ob_plane_003)

# ---- scene / render settings (as saved in the file)
scene.frame_start = 1; scene.frame_end = 250; scene.frame_set(61)
scene.render.engine = 'BLENDER_EEVEE_NEXT'
scene.cycles.sampling_pattern = 'TABULATED_SOBOL'
scene.cycles.use_light_tree = False
scene.view_settings.view_transform = 'Filmic'
bpy.context.view_layer.update()

# ---- added for rendering (the .blend has no active camera and no usable light): camera, sun
cam_auto = bpy.data.cameras.new('AutoCamera')
cam_auto.lens = 50.0
cam_auto.sensor_width = 36.0
cam_auto.clip_end = 1000.0
ob_auto_camera = bpy.data.objects.new('AutoCamera', cam_auto)
scene.collection.objects.link(ob_auto_camera)
ob_auto_camera.location = (-0.287833, -6.20162, 12.9801)
ob_auto_camera.rotation_euler = (1.09748, -7.21219e-08, 0.694738)
scene.camera = ob_auto_camera
light_auto_sun = bpy.data.lights.new('AutoSun', 'SUN')
light_auto_sun.energy = 3.0
light_auto_sun.angle = 0.0523599
ob_auto_sun = bpy.data.objects.new('AutoSun', light_auto_sun)
scene.collection.objects.link(ob_auto_sun)
ob_auto_sun.rotation_euler = (0.872665, 0.174533, 0.523599)
bpy.context.view_layer.update()
